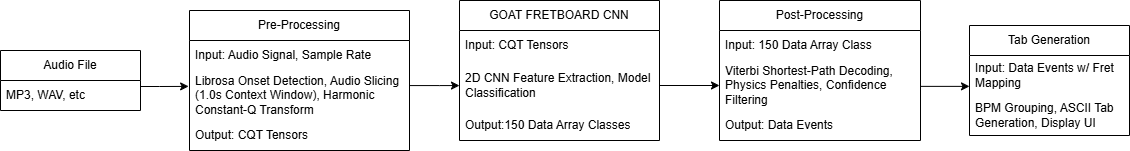

The diagram above was exported from draw.io. Its source (the exported page's mxGraphModel, read from the mxfile embedded in the PNG):
<mxGraphModel dx="1328" dy="947" grid="1" gridSize="10" guides="1" tooltips="1" connect="1" arrows="1" fold="1" page="1" pageScale="1" pageWidth="827" pageHeight="1169" math="0" shadow="0">
  <root>
    <mxCell id="0" />
    <mxCell id="1" parent="0" />
    <mxCell id="DL2jSdIv2GZa6C434CJp-2" parent="1" style="swimlane;fontStyle=0;childLayout=stackLayout;horizontal=1;startSize=30;horizontalStack=0;resizeParent=1;resizeParentMax=0;resizeLast=0;collapsible=1;marginBottom=0;whiteSpace=wrap;html=1;" value="Audio File" vertex="1">
      <mxGeometry height="60" width="140" x="11" y="371" as="geometry" />
    </mxCell>
    <mxCell id="DL2jSdIv2GZa6C434CJp-3" parent="DL2jSdIv2GZa6C434CJp-2" style="text;strokeColor=none;fillColor=none;align=left;verticalAlign=middle;spacingLeft=4;spacingRight=4;overflow=hidden;points=[[0,0.5],[1,0.5]];portConstraint=eastwest;rotatable=0;whiteSpace=wrap;html=1;" value="MP3, WAV, etc" vertex="1">
      <mxGeometry height="30" width="140" y="30" as="geometry" />
    </mxCell>
    <mxCell id="DL2jSdIv2GZa6C434CJp-4" parent="1" style="swimlane;fontStyle=0;childLayout=stackLayout;horizontal=1;startSize=30;horizontalStack=0;resizeParent=1;resizeParentMax=0;resizeLast=0;collapsible=1;marginBottom=0;whiteSpace=wrap;html=1;" value="Pre-Processing" vertex="1">
      <mxGeometry height="140" width="220" x="200" y="331" as="geometry" />
    </mxCell>
    <mxCell id="DL2jSdIv2GZa6C434CJp-5" parent="DL2jSdIv2GZa6C434CJp-4" style="text;strokeColor=none;fillColor=none;align=left;verticalAlign=middle;spacingLeft=4;spacingRight=4;overflow=hidden;points=[[0,0.5],[1,0.5]];portConstraint=eastwest;rotatable=0;whiteSpace=wrap;html=1;" value="Input: Audio Signal, Sample Rate" vertex="1">
      <mxGeometry height="30" width="220" y="30" as="geometry" />
    </mxCell>
    <mxCell id="DL2jSdIv2GZa6C434CJp-6" parent="DL2jSdIv2GZa6C434CJp-4" style="text;strokeColor=none;fillColor=none;align=left;verticalAlign=middle;spacingLeft=4;spacingRight=4;overflow=hidden;points=[[0,0.5],[1,0.5]];portConstraint=eastwest;rotatable=0;whiteSpace=wrap;html=1;" value="Librosa Onset Detection, Audio Slicing (1.0s Context Window), Harmonic Constant-Q Transform" vertex="1">
      <mxGeometry height="50" width="220" y="60" as="geometry" />
    </mxCell>
    <mxCell id="DL2jSdIv2GZa6C434CJp-7" parent="DL2jSdIv2GZa6C434CJp-4" style="text;strokeColor=none;fillColor=none;align=left;verticalAlign=middle;spacingLeft=4;spacingRight=4;overflow=hidden;points=[[0,0.5],[1,0.5]];portConstraint=eastwest;rotatable=0;whiteSpace=wrap;html=1;" value="Output: CQT Tensors" vertex="1">
      <mxGeometry height="30" width="220" y="110" as="geometry" />
    </mxCell>
    <mxCell id="DL2jSdIv2GZa6C434CJp-8" parent="1" style="swimlane;fontStyle=0;childLayout=stackLayout;horizontal=1;startSize=30;horizontalStack=0;resizeParent=1;resizeParentMax=0;resizeLast=0;collapsible=1;marginBottom=0;whiteSpace=wrap;html=1;" value="GOAT FRETBOARD CNN" vertex="1">
      <mxGeometry height="140" width="200" x="470" y="321" as="geometry" />
    </mxCell>
    <mxCell id="DL2jSdIv2GZa6C434CJp-9" parent="DL2jSdIv2GZa6C434CJp-8" style="text;strokeColor=none;fillColor=none;align=left;verticalAlign=middle;spacingLeft=4;spacingRight=4;overflow=hidden;points=[[0,0.5],[1,0.5]];portConstraint=eastwest;rotatable=0;whiteSpace=wrap;html=1;" value="Input: CQT Tensors" vertex="1">
      <mxGeometry height="30" width="200" y="30" as="geometry" />
    </mxCell>
    <mxCell id="DL2jSdIv2GZa6C434CJp-10" parent="DL2jSdIv2GZa6C434CJp-8" style="text;strokeColor=none;fillColor=none;align=left;verticalAlign=middle;spacingLeft=4;spacingRight=4;overflow=hidden;points=[[0,0.5],[1,0.5]];portConstraint=eastwest;rotatable=0;whiteSpace=wrap;html=1;" value="2D CNN Feature Extraction, Model Classification" vertex="1">
      <mxGeometry height="50" width="200" y="60" as="geometry" />
    </mxCell>
    <mxCell id="DL2jSdIv2GZa6C434CJp-11" parent="DL2jSdIv2GZa6C434CJp-8" style="text;strokeColor=none;fillColor=none;align=left;verticalAlign=middle;spacingLeft=4;spacingRight=4;overflow=hidden;points=[[0,0.5],[1,0.5]];portConstraint=eastwest;rotatable=0;whiteSpace=wrap;html=1;" value="Output:150 Data Array Classes" vertex="1">
      <mxGeometry height="30" width="200" y="110" as="geometry" />
    </mxCell>
    <mxCell id="DL2jSdIv2GZa6C434CJp-12" parent="1" style="swimlane;fontStyle=0;childLayout=stackLayout;horizontal=1;startSize=30;horizontalStack=0;resizeParent=1;resizeParentMax=0;resizeLast=0;collapsible=1;marginBottom=0;whiteSpace=wrap;html=1;" value="Post-Processing" vertex="1">
      <mxGeometry height="140" width="201" x="730" y="321" as="geometry" />
    </mxCell>
    <mxCell id="DL2jSdIv2GZa6C434CJp-13" parent="DL2jSdIv2GZa6C434CJp-12" style="text;strokeColor=none;fillColor=none;align=left;verticalAlign=middle;spacingLeft=4;spacingRight=4;overflow=hidden;points=[[0,0.5],[1,0.5]];portConstraint=eastwest;rotatable=0;whiteSpace=wrap;html=1;" value="Input: 150 Data Array Class" vertex="1">
      <mxGeometry height="30" width="201" y="30" as="geometry" />
    </mxCell>
    <mxCell id="DL2jSdIv2GZa6C434CJp-14" parent="DL2jSdIv2GZa6C434CJp-12" style="text;strokeColor=none;fillColor=none;align=left;verticalAlign=middle;spacingLeft=4;spacingRight=4;overflow=hidden;points=[[0,0.5],[1,0.5]];portConstraint=eastwest;rotatable=0;whiteSpace=wrap;html=1;" value="Viterbi Shortest-Path Decoding, Physics Penalties, Confidence Filtering&amp;nbsp;&amp;nbsp;" vertex="1">
      <mxGeometry height="50" width="201" y="60" as="geometry" />
    </mxCell>
    <mxCell id="DL2jSdIv2GZa6C434CJp-15" parent="DL2jSdIv2GZa6C434CJp-12" style="text;strokeColor=none;fillColor=none;align=left;verticalAlign=middle;spacingLeft=4;spacingRight=4;overflow=hidden;points=[[0,0.5],[1,0.5]];portConstraint=eastwest;rotatable=0;whiteSpace=wrap;html=1;" value="Output: Data Events" vertex="1">
      <mxGeometry height="30" width="201" y="110" as="geometry" />
    </mxCell>
    <mxCell id="DL2jSdIv2GZa6C434CJp-16" parent="1" style="swimlane;fontStyle=0;childLayout=stackLayout;horizontal=1;startSize=30;horizontalStack=0;resizeParent=1;resizeParentMax=0;resizeLast=0;collapsible=1;marginBottom=0;whiteSpace=wrap;html=1;" value="Tab Generation" vertex="1">
      <mxGeometry height="110" width="160" x="980" y="346" as="geometry" />
    </mxCell>
    <mxCell id="DL2jSdIv2GZa6C434CJp-17" parent="DL2jSdIv2GZa6C434CJp-16" style="text;strokeColor=none;fillColor=none;align=left;verticalAlign=middle;spacingLeft=4;spacingRight=4;overflow=hidden;points=[[0,0.5],[1,0.5]];portConstraint=eastwest;rotatable=0;whiteSpace=wrap;html=1;" value="Input: Data Events w/ Fret Mapping" vertex="1">
      <mxGeometry height="40" width="160" y="30" as="geometry" />
    </mxCell>
    <mxCell id="DL2jSdIv2GZa6C434CJp-18" parent="DL2jSdIv2GZa6C434CJp-16" style="text;strokeColor=none;fillColor=none;align=left;verticalAlign=middle;spacingLeft=4;spacingRight=4;overflow=hidden;points=[[0,0.5],[1,0.5]];portConstraint=eastwest;rotatable=0;whiteSpace=wrap;html=1;" value="BPM Grouping, ASCII Tab Generation, Display UI" vertex="1">
      <mxGeometry height="40" width="160" y="70" as="geometry" />
    </mxCell>
    <mxCell id="DL2jSdIv2GZa6C434CJp-19" edge="1" parent="1" source="DL2jSdIv2GZa6C434CJp-3" style="edgeStyle=orthogonalEdgeStyle;rounded=0;orthogonalLoop=1;jettySize=auto;html=1;entryX=-0.004;entryY=0.318;entryDx=0;entryDy=0;entryPerimeter=0;" target="DL2jSdIv2GZa6C434CJp-6">
      <mxGeometry relative="1" as="geometry">
        <Array as="points">
          <mxPoint x="170" y="407" />
          <mxPoint x="170" y="407" />
        </Array>
      </mxGeometry>
    </mxCell>
    <mxCell id="DL2jSdIv2GZa6C434CJp-20" edge="1" parent="1" source="DL2jSdIv2GZa6C434CJp-6" style="edgeStyle=orthogonalEdgeStyle;rounded=0;orthogonalLoop=1;jettySize=auto;html=1;" target="DL2jSdIv2GZa6C434CJp-10">
      <mxGeometry relative="1" as="geometry">
        <Array as="points">
          <mxPoint x="450" y="406" />
          <mxPoint x="450" y="406" />
        </Array>
      </mxGeometry>
    </mxCell>
    <mxCell id="DL2jSdIv2GZa6C434CJp-21" edge="1" parent="1" source="DL2jSdIv2GZa6C434CJp-10" style="edgeStyle=orthogonalEdgeStyle;rounded=0;orthogonalLoop=1;jettySize=auto;html=1;entryX=0;entryY=0.5;entryDx=0;entryDy=0;" target="DL2jSdIv2GZa6C434CJp-14">
      <mxGeometry relative="1" as="geometry" />
    </mxCell>
    <mxCell id="DL2jSdIv2GZa6C434CJp-22" edge="1" parent="1" source="DL2jSdIv2GZa6C434CJp-14" style="edgeStyle=orthogonalEdgeStyle;rounded=0;orthogonalLoop=1;jettySize=auto;html=1;entryX=0.007;entryY=0.771;entryDx=0;entryDy=0;entryPerimeter=0;" target="DL2jSdIv2GZa6C434CJp-17">
      <mxGeometry relative="1" as="geometry">
        <Array as="points">
          <mxPoint x="980" y="406" />
        </Array>
        <mxPoint x="1010" y="406" as="targetPoint" />
      </mxGeometry>
    </mxCell>
  </root>
</mxGraphModel>